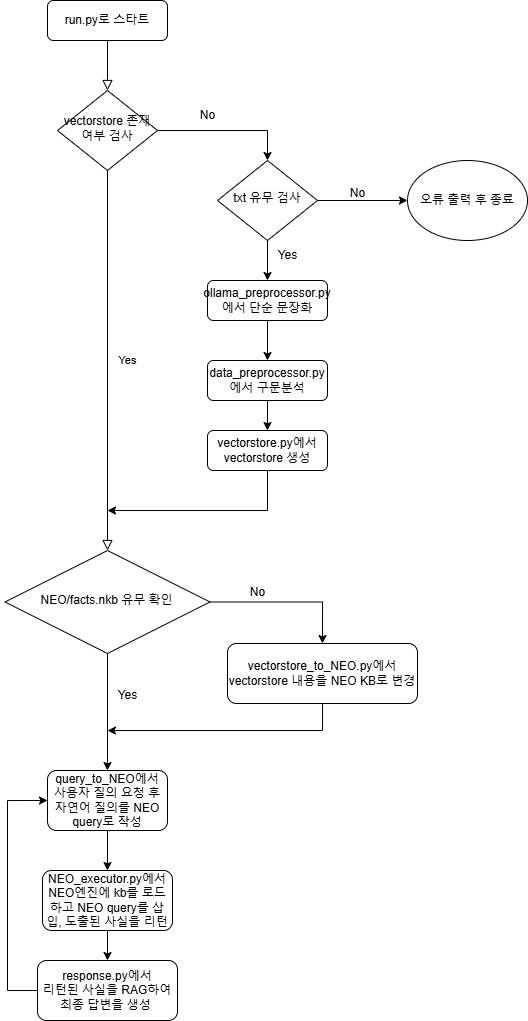

The diagram above was exported from draw.io. Its source (the exported page's mxGraphModel, read from the mxfile embedded in the PNG):
<mxGraphModel dx="1430" dy="763" grid="1" gridSize="10" guides="1" tooltips="1" connect="1" arrows="1" fold="1" page="1" pageScale="1" pageWidth="827" pageHeight="1169" math="0" shadow="0">
  <root>
    <mxCell id="WIyWlLk6GJQsqaUBKTNV-0" />
    <mxCell id="WIyWlLk6GJQsqaUBKTNV-1" parent="WIyWlLk6GJQsqaUBKTNV-0" />
    <mxCell id="WIyWlLk6GJQsqaUBKTNV-2" value="" style="rounded=0;html=1;jettySize=auto;orthogonalLoop=1;fontSize=11;endArrow=block;endFill=0;endSize=8;strokeWidth=1;shadow=0;labelBackgroundColor=none;edgeStyle=orthogonalEdgeStyle;" parent="WIyWlLk6GJQsqaUBKTNV-1" source="WIyWlLk6GJQsqaUBKTNV-3" target="WIyWlLk6GJQsqaUBKTNV-6" edge="1">
      <mxGeometry relative="1" as="geometry" />
    </mxCell>
    <mxCell id="WIyWlLk6GJQsqaUBKTNV-3" value="run.py로 스타트" style="rounded=1;whiteSpace=wrap;html=1;fontSize=12;glass=0;strokeWidth=1;shadow=0;" parent="WIyWlLk6GJQsqaUBKTNV-1" vertex="1">
      <mxGeometry x="160" y="80" width="120" height="40" as="geometry" />
    </mxCell>
    <mxCell id="WIyWlLk6GJQsqaUBKTNV-4" value="Yes" style="rounded=0;html=1;jettySize=auto;orthogonalLoop=1;fontSize=11;endArrow=block;endFill=0;endSize=8;strokeWidth=1;shadow=0;labelBackgroundColor=none;edgeStyle=orthogonalEdgeStyle;" parent="WIyWlLk6GJQsqaUBKTNV-1" source="WIyWlLk6GJQsqaUBKTNV-6" target="WIyWlLk6GJQsqaUBKTNV-10" edge="1">
      <mxGeometry y="20" relative="1" as="geometry">
        <mxPoint as="offset" />
      </mxGeometry>
    </mxCell>
    <mxCell id="IyAvQO3Ybo1BVgbxfQ9H-9" style="edgeStyle=orthogonalEdgeStyle;rounded=0;orthogonalLoop=1;jettySize=auto;html=1;entryX=0.5;entryY=0;entryDx=0;entryDy=0;" parent="WIyWlLk6GJQsqaUBKTNV-1" source="WIyWlLk6GJQsqaUBKTNV-6" target="IyAvQO3Ybo1BVgbxfQ9H-8" edge="1">
      <mxGeometry relative="1" as="geometry" />
    </mxCell>
    <mxCell id="WIyWlLk6GJQsqaUBKTNV-6" value="vectorstore 존재 여부 검사" style="rhombus;whiteSpace=wrap;html=1;shadow=0;fontFamily=Helvetica;fontSize=12;align=center;strokeWidth=1;spacing=6;spacingTop=-4;" parent="WIyWlLk6GJQsqaUBKTNV-1" vertex="1">
      <mxGeometry x="170" y="170" width="100" height="80" as="geometry" />
    </mxCell>
    <mxCell id="IyAvQO3Ybo1BVgbxfQ9H-14" style="edgeStyle=orthogonalEdgeStyle;rounded=0;orthogonalLoop=1;jettySize=auto;html=1;" parent="WIyWlLk6GJQsqaUBKTNV-1" source="WIyWlLk6GJQsqaUBKTNV-7" target="IyAvQO3Ybo1BVgbxfQ9H-13" edge="1">
      <mxGeometry relative="1" as="geometry" />
    </mxCell>
    <mxCell id="WIyWlLk6GJQsqaUBKTNV-7" value="ollama_preprocessor.py에서 단순 문장화" style="rounded=1;whiteSpace=wrap;html=1;fontSize=12;glass=0;strokeWidth=1;shadow=0;" parent="WIyWlLk6GJQsqaUBKTNV-1" vertex="1">
      <mxGeometry x="320" y="360" width="120" height="40" as="geometry" />
    </mxCell>
    <mxCell id="IyAvQO3Ybo1BVgbxfQ9H-22" style="edgeStyle=orthogonalEdgeStyle;rounded=0;orthogonalLoop=1;jettySize=auto;html=1;" parent="WIyWlLk6GJQsqaUBKTNV-1" source="WIyWlLk6GJQsqaUBKTNV-10" target="IyAvQO3Ybo1BVgbxfQ9H-21" edge="1">
      <mxGeometry relative="1" as="geometry" />
    </mxCell>
    <mxCell id="Vi0f7Jz_cX6Hm7ricHvp-3" style="edgeStyle=orthogonalEdgeStyle;rounded=0;orthogonalLoop=1;jettySize=auto;html=1;entryX=0.5;entryY=0;entryDx=0;entryDy=0;" parent="WIyWlLk6GJQsqaUBKTNV-1" source="WIyWlLk6GJQsqaUBKTNV-10" target="Vi0f7Jz_cX6Hm7ricHvp-2" edge="1">
      <mxGeometry relative="1" as="geometry" />
    </mxCell>
    <mxCell id="WIyWlLk6GJQsqaUBKTNV-10" value="NEO/facts.nkb 유무 확인" style="rhombus;whiteSpace=wrap;html=1;shadow=0;fontFamily=Helvetica;fontSize=12;align=center;strokeWidth=1;spacing=6;spacingTop=-4;" parent="WIyWlLk6GJQsqaUBKTNV-1" vertex="1">
      <mxGeometry x="117.5" y="630" width="205" height="103" as="geometry" />
    </mxCell>
    <mxCell id="IyAvQO3Ybo1BVgbxfQ9H-6" style="edgeStyle=orthogonalEdgeStyle;rounded=0;orthogonalLoop=1;jettySize=auto;html=1;exitX=1;exitY=0.5;exitDx=0;exitDy=0;" parent="WIyWlLk6GJQsqaUBKTNV-1" source="IyAvQO3Ybo1BVgbxfQ9H-8" target="IyAvQO3Ybo1BVgbxfQ9H-7" edge="1">
      <mxGeometry relative="1" as="geometry">
        <mxPoint x="440" y="270" as="sourcePoint" />
        <mxPoint x="539.6400000000001" y="270.0799999999999" as="targetPoint" />
      </mxGeometry>
    </mxCell>
    <mxCell id="IyAvQO3Ybo1BVgbxfQ9H-7" value="오류 출력 후 종료" style="ellipse;whiteSpace=wrap;html=1;" parent="WIyWlLk6GJQsqaUBKTNV-1" vertex="1">
      <mxGeometry x="520" y="240" width="120" height="80" as="geometry" />
    </mxCell>
    <mxCell id="IyAvQO3Ybo1BVgbxfQ9H-11" style="edgeStyle=orthogonalEdgeStyle;rounded=0;orthogonalLoop=1;jettySize=auto;html=1;" parent="WIyWlLk6GJQsqaUBKTNV-1" source="IyAvQO3Ybo1BVgbxfQ9H-8" target="WIyWlLk6GJQsqaUBKTNV-7" edge="1">
      <mxGeometry relative="1" as="geometry" />
    </mxCell>
    <mxCell id="IyAvQO3Ybo1BVgbxfQ9H-8" value="&lt;span style=&quot;color: rgb(0, 0, 0); font-family: Helvetica; font-size: 12px; font-style: normal; font-variant-ligatures: normal; font-variant-caps: normal; font-weight: 400; letter-spacing: normal; orphans: 2; text-align: center; text-indent: 0px; text-transform: none; widows: 2; word-spacing: 0px; -webkit-text-stroke-width: 0px; white-space: normal; background-color: rgb(251, 251, 251); text-decoration-thickness: initial; text-decoration-style: initial; text-decoration-color: initial; display: inline !important; float: none;&quot;&gt;txt 유무 검사&lt;/span&gt;" style="rhombus;whiteSpace=wrap;html=1;shadow=0;fontFamily=Helvetica;fontSize=12;align=center;strokeWidth=1;spacing=6;spacingTop=-4;" parent="WIyWlLk6GJQsqaUBKTNV-1" vertex="1">
      <mxGeometry x="330" y="240" width="100" height="80" as="geometry" />
    </mxCell>
    <mxCell id="IyAvQO3Ybo1BVgbxfQ9H-10" value="No" style="text;html=1;align=center;verticalAlign=middle;resizable=0;points=[];autosize=1;strokeColor=none;fillColor=none;" parent="WIyWlLk6GJQsqaUBKTNV-1" vertex="1">
      <mxGeometry x="450" y="258" width="40" height="30" as="geometry" />
    </mxCell>
    <mxCell id="IyAvQO3Ybo1BVgbxfQ9H-12" value="Yes" style="text;html=1;align=center;verticalAlign=middle;resizable=0;points=[];autosize=1;strokeColor=none;fillColor=none;" parent="WIyWlLk6GJQsqaUBKTNV-1" vertex="1">
      <mxGeometry x="380" y="320" width="40" height="30" as="geometry" />
    </mxCell>
    <mxCell id="IyAvQO3Ybo1BVgbxfQ9H-17" style="edgeStyle=orthogonalEdgeStyle;rounded=0;orthogonalLoop=1;jettySize=auto;html=1;" parent="WIyWlLk6GJQsqaUBKTNV-1" source="IyAvQO3Ybo1BVgbxfQ9H-13" target="IyAvQO3Ybo1BVgbxfQ9H-16" edge="1">
      <mxGeometry relative="1" as="geometry" />
    </mxCell>
    <mxCell id="IyAvQO3Ybo1BVgbxfQ9H-13" value="data_preprocessor.py에서 구문분석" style="rounded=1;whiteSpace=wrap;html=1;fontSize=12;glass=0;strokeWidth=1;shadow=0;" parent="WIyWlLk6GJQsqaUBKTNV-1" vertex="1">
      <mxGeometry x="320" y="440" width="120" height="40" as="geometry" />
    </mxCell>
    <mxCell id="Vi0f7Jz_cX6Hm7ricHvp-1" style="edgeStyle=orthogonalEdgeStyle;rounded=0;orthogonalLoop=1;jettySize=auto;html=1;" parent="WIyWlLk6GJQsqaUBKTNV-1" source="IyAvQO3Ybo1BVgbxfQ9H-16" edge="1">
      <mxGeometry relative="1" as="geometry">
        <mxPoint x="220" y="590" as="targetPoint" />
        <Array as="points">
          <mxPoint x="380" y="590" />
          <mxPoint x="220" y="590" />
        </Array>
      </mxGeometry>
    </mxCell>
    <mxCell id="IyAvQO3Ybo1BVgbxfQ9H-16" value="vectorstore.py에서 vectorstore 생성" style="rounded=1;whiteSpace=wrap;html=1;fontSize=12;glass=0;strokeWidth=1;shadow=0;" parent="WIyWlLk6GJQsqaUBKTNV-1" vertex="1">
      <mxGeometry x="320" y="510" width="120" height="40" as="geometry" />
    </mxCell>
    <mxCell id="IyAvQO3Ybo1BVgbxfQ9H-24" value="" style="edgeStyle=orthogonalEdgeStyle;rounded=0;orthogonalLoop=1;jettySize=auto;html=1;" parent="WIyWlLk6GJQsqaUBKTNV-1" source="IyAvQO3Ybo1BVgbxfQ9H-21" target="IyAvQO3Ybo1BVgbxfQ9H-25" edge="1">
      <mxGeometry relative="1" as="geometry">
        <mxPoint x="220" y="950" as="targetPoint" />
      </mxGeometry>
    </mxCell>
    <mxCell id="IyAvQO3Ybo1BVgbxfQ9H-21" value="query_to_NEO에서 사용자 질의 요청 후 자연어 질의를 NEO query로 작성" style="rounded=1;whiteSpace=wrap;html=1;" parent="WIyWlLk6GJQsqaUBKTNV-1" vertex="1">
      <mxGeometry x="160" y="850" width="120" height="60" as="geometry" />
    </mxCell>
    <mxCell id="IyAvQO3Ybo1BVgbxfQ9H-28" value="" style="edgeStyle=orthogonalEdgeStyle;rounded=0;orthogonalLoop=1;jettySize=auto;html=1;" parent="WIyWlLk6GJQsqaUBKTNV-1" source="IyAvQO3Ybo1BVgbxfQ9H-25" target="IyAvQO3Ybo1BVgbxfQ9H-27" edge="1">
      <mxGeometry relative="1" as="geometry" />
    </mxCell>
    <mxCell id="IyAvQO3Ybo1BVgbxfQ9H-25" value="NEO_executor.py에서&lt;div&gt;NEO엔진에 kb를 로드하고 NEO query를 삽입, 도출된 사실을 리턴&lt;/div&gt;" style="whiteSpace=wrap;html=1;rounded=1;" parent="WIyWlLk6GJQsqaUBKTNV-1" vertex="1">
      <mxGeometry x="155" y="950" width="130" height="60" as="geometry" />
    </mxCell>
    <mxCell id="or90eL7jxsDkjveO_CQg-0" style="edgeStyle=orthogonalEdgeStyle;rounded=0;orthogonalLoop=1;jettySize=auto;html=1;entryX=0;entryY=0.5;entryDx=0;entryDy=0;" edge="1" parent="WIyWlLk6GJQsqaUBKTNV-1" source="IyAvQO3Ybo1BVgbxfQ9H-27" target="IyAvQO3Ybo1BVgbxfQ9H-21">
      <mxGeometry relative="1" as="geometry">
        <mxPoint x="80" y="880" as="targetPoint" />
        <Array as="points">
          <mxPoint x="120" y="1070" />
          <mxPoint x="120" y="880" />
        </Array>
      </mxGeometry>
    </mxCell>
    <mxCell id="IyAvQO3Ybo1BVgbxfQ9H-27" value="response.py에서&lt;div&gt;리턴된 사실을 RAG하여&lt;/div&gt;&lt;div&gt;최종 답변을 생성&amp;nbsp;&lt;/div&gt;" style="whiteSpace=wrap;html=1;rounded=1;" parent="WIyWlLk6GJQsqaUBKTNV-1" vertex="1">
      <mxGeometry x="150" y="1040" width="140" height="60" as="geometry" />
    </mxCell>
    <mxCell id="IyAvQO3Ybo1BVgbxfQ9H-29" value="No" style="text;html=1;align=center;verticalAlign=middle;resizable=0;points=[];autosize=1;strokeColor=none;fillColor=none;" parent="WIyWlLk6GJQsqaUBKTNV-1" vertex="1">
      <mxGeometry x="300" y="180" width="40" height="30" as="geometry" />
    </mxCell>
    <mxCell id="Vi0f7Jz_cX6Hm7ricHvp-4" style="edgeStyle=orthogonalEdgeStyle;rounded=0;orthogonalLoop=1;jettySize=auto;html=1;" parent="WIyWlLk6GJQsqaUBKTNV-1" source="Vi0f7Jz_cX6Hm7ricHvp-2" edge="1">
      <mxGeometry relative="1" as="geometry">
        <mxPoint x="220" y="810" as="targetPoint" />
        <Array as="points">
          <mxPoint x="435" y="810" />
          <mxPoint x="220" y="810" />
        </Array>
      </mxGeometry>
    </mxCell>
    <mxCell id="Vi0f7Jz_cX6Hm7ricHvp-2" value="vectorstore_to_NEO.py에서 vectorstore 내용을 NEO KB로 변경" style="rounded=1;whiteSpace=wrap;html=1;" parent="WIyWlLk6GJQsqaUBKTNV-1" vertex="1">
      <mxGeometry x="340" y="723" width="190" height="60" as="geometry" />
    </mxCell>
    <mxCell id="Vi0f7Jz_cX6Hm7ricHvp-5" value="Yes" style="text;html=1;align=center;verticalAlign=middle;resizable=0;points=[];autosize=1;strokeColor=none;fillColor=none;" parent="WIyWlLk6GJQsqaUBKTNV-1" vertex="1">
      <mxGeometry x="220" y="760" width="40" height="30" as="geometry" />
    </mxCell>
    <mxCell id="Vi0f7Jz_cX6Hm7ricHvp-6" value="No" style="text;html=1;align=center;verticalAlign=middle;resizable=0;points=[];autosize=1;strokeColor=none;fillColor=none;" parent="WIyWlLk6GJQsqaUBKTNV-1" vertex="1">
      <mxGeometry x="350" y="656.5" width="40" height="30" as="geometry" />
    </mxCell>
  </root>
</mxGraphModel>